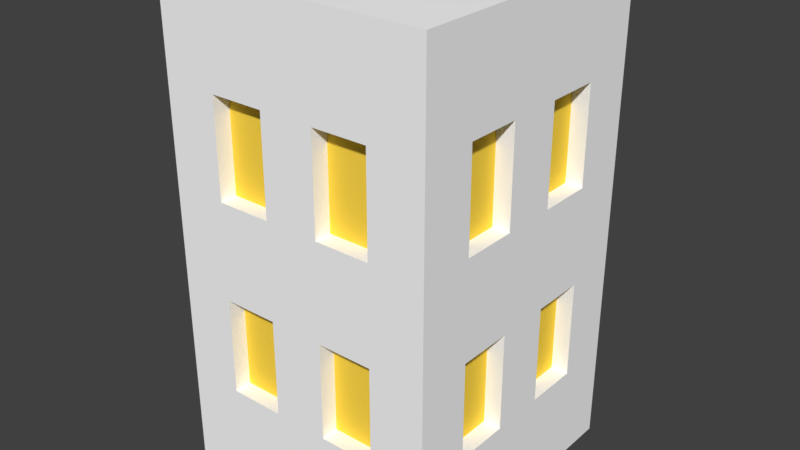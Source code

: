 # Source: OfficeWhite.blend  (saved by Blender 2.79.0; exported with 4.5.12 LTS)
import bpy
from mathutils import Matrix  # noqa: F401  (used for matrix-valued properties, if any)

bpy.ops.wm.read_factory_settings(use_empty=True)
scene = bpy.context.scene
scene.name = 'Scene'

# ---- collections
col_collection_1 = bpy.data.collections.new('Collection 1'); scene.collection.children.link(col_collection_1)

# ---- materials (node trees are filled in below, after node groups)
mat_gray = bpy.data.materials.new('Gray')
mat_gray.alpha_threshold = 0.0
mat_gray.use_transparent_shadow = False
mat_gray.diffuse_color = (1.0, 1.0, 1.0, 1.0)
mat_gray.roughness = 0.5
mat_light = bpy.data.materials.new('Light')
mat_light.alpha_threshold = 0.0
mat_light.use_transparent_shadow = False
mat_light.diffuse_color = (1.0, 0.6923, 0.06949, 1.0)
mat_light.roughness = 0.5

# ---- material node trees

# ---- world
world_world = bpy.data.worlds.new('World'); scene.world = world_world
world_world.color = (0.05088, 0.05088, 0.05088)
world_world.use_sun_shadow = False
world_world.sun_shadow_jitter_overblur = 0.0
world_world.cycles.sampling_method = 'MANUAL'

# ---- meshes
me_cube = bpy.data.meshes.new('Cube')
me_cube.from_pydata([(-1.0, 4.371e-08, 0.5667), (-1.0, 3.529, 0.5667), (-1.0, -4.371e-08, -0.5667), (-1.0, 3.529, -0.5667), (1.0, 4.371e-08, 0.5667), (1.0, 3.529, 0.5667), (1.0, -4.371e-08, -0.5667), (1.0, 3.529, -0.5667), (-1.0, -2.623e-08, -0.34), (-1.0, -8.742e-09, -0.1133), (-1.0, 8.742e-09, 0.1133), (-1.0, 2.623e-08, 0.34), (-1.0, 0.7059, 0.5667), (-1.0, 1.412, 0.5667), (-1.0, 2.118, 0.5667), (-1.0, 2.824, 0.5667), (-1.0, 3.529, 0.34), (-1.0, 3.529, 0.1133), (-1.0, 3.529, -0.1133), (-1.0, 3.529, -0.34), (-1.0, 2.824, -0.5667), (-1.0, 2.118, -0.5667), (-1.0, 1.412, -0.5667), (-1.0, 0.7059, -0.5667), (0.6, -4.371e-08, -0.5667), (0.2, -4.371e-08, -0.5667), (-0.2, -4.371e-08, -0.5667), (-0.6, -4.371e-08, -0.5667), (-0.6, 3.529, -0.5667), (-0.2, 3.529, -0.5667), (0.2, 3.529, -0.5667), (0.6, 3.529, -0.5667), (1.0, 2.824, -0.5667), (1.0, 2.118, -0.5667), (1.0, 1.412, -0.5667), (1.0, 0.7059, -0.5667), (1.0, 2.623e-08, 0.34), (1.0, 8.742e-09, 0.1133), (1.0, -8.742e-09, -0.1133), (1.0, -2.623e-08, -0.34), (1.0, 3.529, -0.34), (1.0, 3.529, -0.1133), (1.0, 3.529, 0.1133), (1.0, 3.529, 0.34), (1.0, 2.824, 0.5667), (1.0, 2.118, 0.5667), (1.0, 1.412, 0.5667), (1.0, 0.7059, 0.5667), (-0.6, 4.371e-08, 0.5667), (-0.2, 4.371e-08, 0.5667), (0.2, 4.371e-08, 0.5667), (0.6, 4.371e-08, 0.5667), (0.6, 3.529, 0.5667), (0.2, 3.529, 0.5667), (-0.2, 3.529, 0.5667), (-0.6, 3.529, 0.5667), (0.6, 3.529, -0.34), (0.6, 3.529, -0.1133), (0.6, 3.529, 0.1133), (0.6, 3.529, 0.34), (0.2, 3.529, -0.34), (0.2, 3.529, -0.1133), (0.2, 3.529, 0.1133), (0.2, 3.529, 0.34), (-0.2, 3.529, -0.34), (-0.2, 3.529, -0.1133), (-0.2, 3.529, 0.1133), (-0.2, 3.529, 0.34), (-0.6, 3.529, -0.34), (-0.6, 3.529, -0.1133), (-0.6, 3.529, 0.1133), (-0.6, 3.529, 0.34), (-0.6, -2.623e-08, -0.34), (-0.6, -8.742e-09, -0.1133), (-0.6, 8.742e-09, 0.1133), (-0.6, 2.623e-08, 0.34), (-0.2, -2.623e-08, -0.34), (-0.2, -8.742e-09, -0.1133), (-0.2, 8.742e-09, 0.1133), (-0.2, 2.623e-08, 0.34), (0.2, -2.623e-08, -0.34), (0.2, -8.742e-09, -0.1133), (0.2, 8.742e-09, 0.1133), (0.2, 2.623e-08, 0.34), (0.6, -2.623e-08, -0.34), (0.6, -8.742e-09, -0.1133), (0.6, 8.742e-09, 0.1133), (0.6, 2.623e-08, 0.34), (0.6, 0.7059, 0.5667), (0.2, 0.7059, 0.5667), (-0.2, 0.7059, 0.5667), (-0.6, 0.7059, 0.5667), (0.6, 1.412, 0.5667), (0.2, 1.412, 0.5667), (-0.2, 1.412, 0.5667), (-0.6, 1.412, 0.5667), (0.6, 2.118, 0.5667), (0.2, 2.118, 0.5667), (-0.2, 2.118, 0.5667), (-0.6, 2.118, 0.5667), (0.6, 2.824, 0.5667), (0.2, 2.824, 0.5667), (-0.2, 2.824, 0.5667), (-0.6, 2.824, 0.5667), (1.0, 0.7059, -0.34), (1.0, 0.7059, -0.1133), (1.0, 0.7059, 0.1133), (1.0, 0.7059, 0.34), (1.0, 1.412, -0.34), (1.0, 1.412, -0.1133), (1.0, 1.412, 0.1133), (1.0, 1.412, 0.34), (1.0, 2.118, -0.34), (1.0, 2.118, -0.1133), (1.0, 2.118, 0.1133), (1.0, 2.118, 0.34), (1.0, 2.824, -0.34), (1.0, 2.824, -0.1133), (1.0, 2.824, 0.1133), (1.0, 2.824, 0.34), (-0.6, 0.7059, -0.5667), (-0.2, 0.7059, -0.5667), (0.2, 0.7059, -0.5667), (0.6, 0.7059, -0.5667), (-0.6, 1.412, -0.5667), (-0.2, 1.412, -0.5667), (0.2, 1.412, -0.5667), (0.6, 1.412, -0.5667), (-0.6, 2.118, -0.5667), (-0.2, 2.118, -0.5667), (0.2, 2.118, -0.5667), (0.6, 2.118, -0.5667), (-0.6, 2.824, -0.5667), (-0.2, 2.824, -0.5667), (0.2, 2.824, -0.5667), (0.6, 2.824, -0.5667), (-1.0, 0.7059, 0.34), (-1.0, 0.7059, 0.1133), (-1.0, 0.7059, -0.1133), (-1.0, 0.7059, -0.34), (-1.0, 1.412, 0.34), (-1.0, 1.412, 0.1133), (-1.0, 1.412, -0.1133), (-1.0, 1.412, -0.34), (-1.0, 2.118, 0.34), (-1.0, 2.118, 0.1133), (-1.0, 2.118, -0.1133), (-1.0, 2.118, -0.34), (-1.0, 2.824, 0.34), (-1.0, 2.824, 0.1133), (-1.0, 2.824, -0.1133), (-1.0, 2.824, -0.34), (0.6, 0.7059, 0.496), (0.2, 0.7059, 0.496), (-0.2, 0.7059, 0.496), (-0.6, 0.7059, 0.496), (0.6, 1.412, 0.496), (0.2, 1.412, 0.496), (-0.2, 1.412, 0.496), (-0.6, 1.412, 0.496), (0.6, 2.118, 0.496), (0.2, 2.118, 0.496), (-0.2, 2.118, 0.496), (-0.6, 2.118, 0.496), (0.6, 2.824, 0.496), (0.2, 2.824, 0.496), (-0.2, 2.824, 0.496), (-0.6, 2.824, 0.496), (0.8753, 0.7059, -0.34), (0.8753, 0.7059, -0.1133), (0.8753, 0.7059, 0.1133), (0.8753, 0.7059, 0.34), (0.8753, 1.412, -0.34), (0.8753, 1.412, -0.1133), (0.8753, 1.412, 0.1133), (0.8753, 1.412, 0.34), (0.8753, 2.118, -0.34), (0.8753, 2.118, -0.1133), (0.8753, 2.118, 0.1133), (0.8753, 2.118, 0.34), (0.8753, 2.824, -0.34), (0.8753, 2.824, -0.1133), (0.8753, 2.824, 0.1133), (0.8753, 2.824, 0.34), (-0.6, 0.7059, -0.496), (-0.2, 0.7059, -0.496), (0.2, 0.7059, -0.496), (0.6, 0.7059, -0.496), (-0.6, 1.412, -0.496), (-0.2, 1.412, -0.496), (0.2, 1.412, -0.496), (0.6, 1.412, -0.496), (-0.6, 2.118, -0.496), (-0.2, 2.118, -0.496), (0.2, 2.118, -0.496), (0.6, 2.118, -0.496), (-0.6, 2.824, -0.496), (-0.2, 2.824, -0.496), (0.2, 2.824, -0.496), (0.6, 2.824, -0.496), (-0.8753, 0.7059, 0.34), (-0.8753, 0.7059, 0.1133), (-0.8753, 0.7059, -0.1133), (-0.8753, 0.7059, -0.34), (-0.8753, 1.412, 0.34), (-0.8753, 1.412, 0.1133), (-0.8753, 1.412, -0.1133), (-0.8753, 1.412, -0.34), (-0.8753, 2.118, 0.34), (-0.8753, 2.118, 0.1133), (-0.8753, 2.118, -0.1133), (-0.8753, 2.118, -0.34), (-0.8753, 2.824, 0.34), (-0.8753, 2.824, 0.1133), (-0.8753, 2.824, -0.1133), (-0.8753, 2.824, -0.34)], [], [(151, 19, 3, 20), (135, 31, 7, 32), (119, 43, 5, 44), (103, 55, 1, 15), (87, 36, 4, 51), (71, 16, 1, 55), (43, 59, 52, 5), (59, 63, 53, 52), (63, 67, 54, 53), (67, 71, 55, 54), (7, 31, 56, 40), (40, 56, 57, 41), (41, 57, 58, 42), (42, 58, 59, 43), (31, 30, 60, 56), (56, 60, 61, 57), (57, 61, 62, 58), (58, 62, 63, 59), (30, 29, 64, 60), (60, 64, 65, 61), (61, 65, 66, 62), (62, 66, 67, 63), (29, 28, 68, 64), (64, 68, 69, 65), (65, 69, 70, 66), (66, 70, 71, 67), (28, 3, 19, 68), (68, 19, 18, 69), (69, 18, 17, 70), (70, 17, 16, 71), (11, 75, 48, 0), (75, 79, 49, 48), (79, 83, 50, 49), (83, 87, 51, 50), (2, 27, 72, 8), (8, 72, 73, 9), (9, 73, 74, 10), (10, 74, 75, 11), (27, 26, 76, 72), (72, 76, 77, 73), (73, 77, 78, 74), (74, 78, 79, 75), (26, 25, 80, 76), (76, 80, 81, 77), (77, 81, 82, 78), (78, 82, 83, 79), (25, 24, 84, 80), (80, 84, 85, 81), (81, 85, 86, 82), (82, 86, 87, 83), (24, 6, 39, 84), (84, 39, 38, 85), (85, 38, 37, 86), (86, 37, 36, 87), (48, 91, 12, 0), (91, 95, 13, 12), (95, 99, 14, 13), (99, 103, 15, 14), (4, 47, 88, 51), (51, 88, 89, 50), (50, 89, 90, 49), (49, 90, 91, 48), (47, 46, 92, 88), (113, 112, 176, 177), (89, 93, 94, 90), (120, 124, 188, 184), (46, 45, 96, 92), (92, 96, 97, 93), (93, 97, 98, 94), (94, 98, 99, 95), (45, 44, 100, 96), (93, 89, 153, 157), (97, 101, 102, 98), (142, 143, 207, 206), (44, 5, 52, 100), (100, 52, 53, 101), (101, 53, 54, 102), (102, 54, 55, 103), (36, 107, 47, 4), (107, 111, 46, 47), (111, 115, 45, 46), (115, 119, 44, 45), (6, 35, 104, 39), (39, 104, 105, 38), (38, 105, 106, 37), (37, 106, 107, 36), (35, 34, 108, 104), (88, 92, 156, 152), (105, 109, 110, 106), (151, 147, 211, 215), (34, 33, 112, 108), (108, 112, 113, 109), (109, 113, 114, 110), (110, 114, 115, 111), (33, 32, 116, 112), (146, 150, 214, 210), (113, 117, 118, 114), (110, 111, 175, 174), (32, 7, 40, 116), (116, 40, 41, 117), (117, 41, 42, 118), (118, 42, 43, 119), (24, 123, 35, 6), (123, 127, 34, 35), (127, 131, 33, 34), (131, 135, 32, 33), (2, 23, 120, 27), (27, 120, 121, 26), (26, 121, 122, 25), (25, 122, 123, 24), (23, 22, 124, 120), (119, 115, 179, 183), (121, 125, 126, 122), (140, 141, 205, 204), (22, 21, 128, 124), (124, 128, 129, 125), (125, 129, 130, 126), (126, 130, 131, 127), (21, 20, 132, 128), (149, 145, 209, 213), (129, 133, 134, 130), (114, 118, 182, 178), (20, 3, 28, 132), (132, 28, 29, 133), (133, 29, 30, 134), (134, 30, 31, 135), (8, 139, 23, 2), (139, 143, 22, 23), (143, 147, 21, 22), (147, 151, 20, 21), (0, 12, 136, 11), (11, 136, 137, 10), (10, 137, 138, 9), (9, 138, 139, 8), (12, 13, 140, 136), (144, 148, 212, 208), (137, 141, 142, 138), (108, 109, 173, 172), (13, 14, 144, 140), (140, 144, 145, 141), (141, 145, 146, 142), (142, 146, 147, 143), (14, 15, 148, 144), (117, 113, 177, 181), (145, 149, 150, 146), (134, 135, 199, 198), (15, 1, 16, 148), (148, 16, 17, 149), (149, 17, 18, 150), (150, 18, 19, 151), (152, 156, 157, 153), (154, 158, 159, 155), (160, 164, 165, 161), (162, 166, 167, 163), (168, 172, 173, 169), (170, 174, 175, 171), (176, 180, 181, 177), (178, 182, 183, 179), (184, 188, 189, 185), (186, 190, 191, 187), (192, 196, 197, 193), (194, 198, 199, 195), (200, 204, 205, 201), (202, 206, 207, 203), (208, 212, 213, 209), (210, 214, 215, 211), (90, 94, 158, 154), (125, 121, 185, 189), (95, 91, 155, 159), (145, 144, 208, 209), (122, 126, 190, 186), (115, 114, 178, 179), (89, 88, 152, 153), (127, 123, 187, 191), (147, 146, 210, 211), (121, 120, 184, 185), (91, 90, 154, 155), (116, 117, 181, 180), (123, 122, 186, 187), (96, 100, 164, 160), (148, 149, 213, 212), (118, 119, 183, 182), (101, 97, 161, 165), (92, 93, 157, 156), (128, 132, 196, 192), (98, 102, 166, 162), (150, 151, 215, 214), (133, 129, 193, 197), (124, 125, 189, 188), (103, 99, 163, 167), (94, 95, 159, 158), (130, 134, 198, 194), (135, 131, 195, 199), (126, 127, 191, 190), (104, 108, 172, 168), (97, 96, 160, 161), (109, 105, 169, 173), (136, 140, 204, 200), (129, 128, 192, 193), (106, 110, 174, 170), (141, 137, 201, 205), (99, 98, 162, 163), (111, 107, 171, 175), (138, 142, 206, 202), (131, 130, 194, 195), (105, 104, 168, 169), (143, 139, 203, 207), (100, 101, 165, 164), (137, 136, 200, 201), (107, 106, 170, 171), (132, 133, 197, 196), (102, 103, 167, 166), (139, 138, 202, 203), (112, 116, 180, 176)])
me_cube.polygons.foreach_set('material_index', [0, 0, 0, 0, 0, 0, 0, 0, 0, 0, 0, 0, 0, 0, 0, 0, 0, 0, 0, 0, 0, 0, 0, 0, 0, 0, 0, 0, 0, 0, 0, 0, 0, 0, 0, 0, 0, 0, 0, 0, 0, 0, 0, 0, 0, 0, 0, 0, 0, 0, 0, 0, 0, 0, 0, 0, 0, 0, 0, 0, 0, 0, 0, 0, 0, 0, 0, 0, 0, 0, 0, 0, 0, 0, 0, 0, 0, 0, 0, 0, 0, 0, 0, 0, 0, 0, 0, 0, 0, 0, 0, 0, 0, 0, 0, 0, 0, 0, 0, 0, 0, 0, 0, 0, 0, 0, 0, 0, 0, 0, 0, 0, 0, 0, 0, 0, 0, 0, 0, 0, 0, 0, 0, 0, 0, 0, 0, 0, 0, 0, 0, 0, 0, 0, 0, 0, 0, 0, 0, 0, 0, 0, 0, 0, 0, 0, 0, 0, 0, 0, 1, 1, 1, 1, 1, 1, 1, 1, 1, 1, 1, 1, 1, 1, 1, 1, 0, 0, 0, 0, 0, 0, 0, 0, 0, 0, 0, 0, 0, 0, 0, 0, 0, 0, 0, 0, 0, 0, 0, 0, 0, 0, 0, 0, 0, 0, 0, 0, 0, 0, 0, 0, 0, 0, 0, 0, 0, 0, 0, 0, 0, 0, 0, 0])
me_cube.materials.append(mat_gray)
me_cube.materials.append(mat_light)
me_cube.use_remesh_preserve_volume = False
me_cube.use_remesh_preserve_attributes = False
me_cube.use_mirror_vertex_groups = False
me_cube.update()

# ---- objects
ob_cube_001 = bpy.data.objects.new('Cube.001', me_cube)

# ---- transforms, parenting, visibility, modifiers, constraints
ob_cube_001.location = (0.0, 0.0, 0.0)
ob_cube_001.rotation_euler = (1.571, -0.0, 0.0)
ob_cube_001.scale = (17.0, 17.0, 30.0)
ob_cube_001.lineart.crease_threshold = 0.0

# ---- collection membership
col_collection_1.objects.link(ob_cube_001)

# ---- scene / render settings (as saved in the file)
scene.frame_start = 1; scene.frame_end = 250; scene.frame_set(1)
scene.render.engine = 'BLENDER_EEVEE_NEXT'
scene.render.resolution_percentage = 50
scene.render.dither_intensity = 0.0
scene.cycles.use_denoising = False
scene.cycles.samples = 128
scene.cycles.sampling_pattern = 'TABULATED_SOBOL'
scene.cycles.use_adaptive_sampling = False
scene.cycles.use_light_tree = False
scene.cycles.blur_glossy = 0.0
scene.cycles.sample_clamp_indirect = 0.0
scene.view_settings.view_transform = 'Standard'
bpy.context.view_layer.update()

# ---- added for rendering (the .blend has no active camera and no usable light): camera, sun
cam_auto = bpy.data.cameras.new('AutoCamera')
cam_auto.lens = 50.0
cam_auto.sensor_width = 36.0
cam_auto.clip_end = 1248.5
ob_auto_camera = bpy.data.objects.new('AutoCamera', cam_auto)
scene.collection.objects.link(ob_auto_camera)
ob_auto_camera.location = (71.1401, -85.3681, 86.9121)
ob_auto_camera.rotation_euler = (1.09748, -7.21219e-08, 0.694738)
scene.camera = ob_auto_camera
light_auto_sun = bpy.data.lights.new('AutoSun', 'SUN')
light_auto_sun.energy = 3.0
light_auto_sun.angle = 0.0523599
ob_auto_sun = bpy.data.objects.new('AutoSun', light_auto_sun)
scene.collection.objects.link(ob_auto_sun)
ob_auto_sun.rotation_euler = (0.872665, 0.174533, 0.523599)
bpy.context.view_layer.update()
